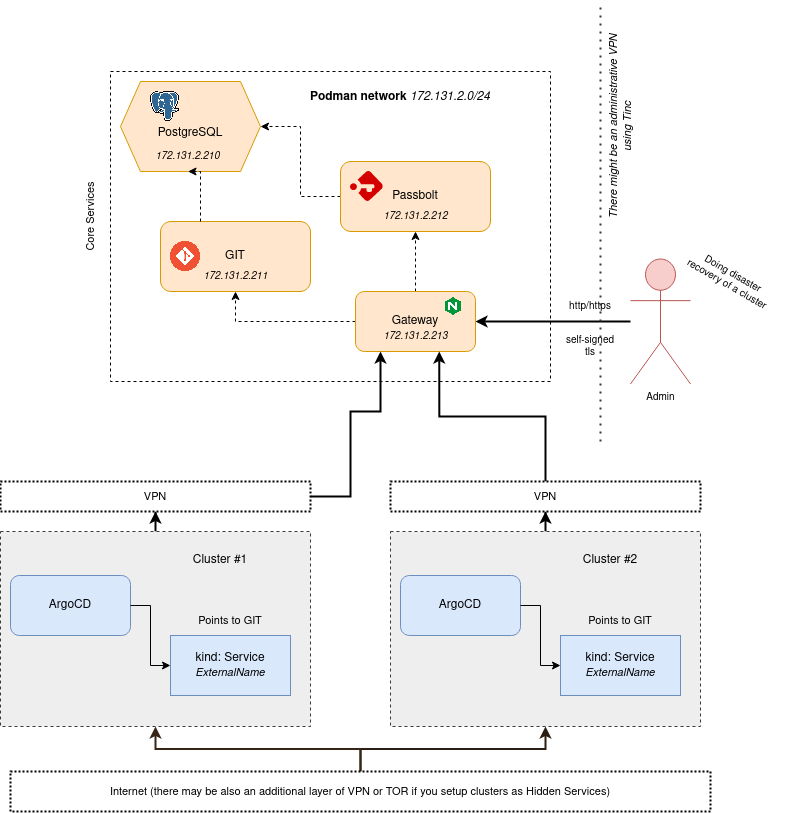

The diagram above was exported from draw.io. Its source (the exported page's mxGraphModel, read from the mxfile embedded in the PNG):
<mxGraphModel dx="2035" dy="1761" grid="1" gridSize="10" guides="1" tooltips="1" connect="1" arrows="1" fold="1" page="1" pageScale="1" pageWidth="850" pageHeight="1100" math="0" shadow="0">
  <root>
    <mxCell id="0" />
    <mxCell id="1" parent="0" />
    <mxCell id="o50BWk1bdx4mHRU1tKoc-6" value="" style="rounded=0;whiteSpace=wrap;html=1;dashed=1;" vertex="1" parent="1">
      <mxGeometry x="70" y="30" width="440" height="310" as="geometry" />
    </mxCell>
    <mxCell id="o50BWk1bdx4mHRU1tKoc-26" style="edgeStyle=orthogonalEdgeStyle;rounded=0;orthogonalLoop=1;jettySize=auto;html=1;entryX=1;entryY=0.5;entryDx=0;entryDy=0;fontSize=10;dashed=1;" edge="1" parent="1" source="o50BWk1bdx4mHRU1tKoc-2" target="o50BWk1bdx4mHRU1tKoc-3">
      <mxGeometry relative="1" as="geometry" />
    </mxCell>
    <mxCell id="o50BWk1bdx4mHRU1tKoc-2" value="Passbolt" style="rounded=1;whiteSpace=wrap;html=1;fillColor=#ffe6cc;strokeColor=#d79b00;" vertex="1" parent="1">
      <mxGeometry x="300" y="120" width="150" height="70" as="geometry" />
    </mxCell>
    <mxCell id="o50BWk1bdx4mHRU1tKoc-19" style="edgeStyle=orthogonalEdgeStyle;rounded=0;orthogonalLoop=1;jettySize=auto;html=1;entryX=0.5;entryY=1;entryDx=0;entryDy=0;fontSize=10;dashed=1;" edge="1" parent="1" source="o50BWk1bdx4mHRU1tKoc-4" target="o50BWk1bdx4mHRU1tKoc-8">
      <mxGeometry relative="1" as="geometry" />
    </mxCell>
    <mxCell id="o50BWk1bdx4mHRU1tKoc-20" style="edgeStyle=orthogonalEdgeStyle;rounded=0;orthogonalLoop=1;jettySize=auto;html=1;entryX=0.5;entryY=1;entryDx=0;entryDy=0;fontSize=10;dashed=1;" edge="1" parent="1" source="o50BWk1bdx4mHRU1tKoc-4" target="o50BWk1bdx4mHRU1tKoc-10">
      <mxGeometry relative="1" as="geometry" />
    </mxCell>
    <mxCell id="o50BWk1bdx4mHRU1tKoc-7" value="&lt;b&gt;Podman network&lt;/b&gt; &lt;i&gt;172.131.2.0/24&lt;/i&gt;" style="text;html=1;strokeColor=none;fillColor=none;align=center;verticalAlign=middle;whiteSpace=wrap;rounded=0;dashed=1;" vertex="1" parent="1">
      <mxGeometry x="260" y="40" width="200" height="30" as="geometry" />
    </mxCell>
    <mxCell id="o50BWk1bdx4mHRU1tKoc-8" value="&lt;font style=&quot;font-size: 10px;&quot;&gt;&lt;i&gt;172.131.2.212&lt;/i&gt;&lt;/font&gt;" style="text;html=1;strokeColor=none;fillColor=none;align=center;verticalAlign=middle;whiteSpace=wrap;rounded=0;dashed=1;" vertex="1" parent="1">
      <mxGeometry x="327.5" y="160" width="95" height="30" as="geometry" />
    </mxCell>
    <mxCell id="o50BWk1bdx4mHRU1tKoc-18" style="edgeStyle=orthogonalEdgeStyle;rounded=0;orthogonalLoop=1;jettySize=auto;html=1;entryX=1;entryY=0.5;entryDx=0;entryDy=0;fontSize=10;strokeWidth=2;" edge="1" parent="1" source="o50BWk1bdx4mHRU1tKoc-13" target="o50BWk1bdx4mHRU1tKoc-4">
      <mxGeometry relative="1" as="geometry">
        <Array as="points">
          <mxPoint x="570" y="280" />
          <mxPoint x="570" y="280" />
        </Array>
      </mxGeometry>
    </mxCell>
    <mxCell id="o50BWk1bdx4mHRU1tKoc-13" value="Admin" style="shape=umlActor;verticalLabelPosition=bottom;verticalAlign=top;html=1;outlineConnect=0;fontSize=10;fillColor=#f8cecc;strokeColor=#b85450;" vertex="1" parent="1">
      <mxGeometry x="590" y="217.5" width="60" height="125" as="geometry" />
    </mxCell>
    <mxCell id="o50BWk1bdx4mHRU1tKoc-22" value="" style="group" vertex="1" connectable="0" parent="1">
      <mxGeometry x="100" y="70" width="380" height="339" as="geometry" />
    </mxCell>
    <mxCell id="o50BWk1bdx4mHRU1tKoc-3" value="&lt;br&gt;&lt;div&gt;PostgreSQL&lt;/div&gt;" style="shape=hexagon;perimeter=hexagonPerimeter2;whiteSpace=wrap;html=1;fixedSize=1;fillColor=#ffe6cc;strokeColor=#d79b00;" vertex="1" parent="o50BWk1bdx4mHRU1tKoc-22">
      <mxGeometry x="-20" y="-30" width="140" height="90" as="geometry" />
    </mxCell>
    <mxCell id="o50BWk1bdx4mHRU1tKoc-11" value="&lt;div&gt;&lt;font style=&quot;font-size: 10px;&quot;&gt;&lt;i&gt;172.131.2.210&lt;/i&gt;&lt;/font&gt;&lt;/div&gt;" style="text;html=1;strokeColor=none;fillColor=none;align=center;verticalAlign=middle;whiteSpace=wrap;rounded=0;dashed=1;" vertex="1" parent="o50BWk1bdx4mHRU1tKoc-22">
      <mxGeometry y="30" width="95" height="30" as="geometry" />
    </mxCell>
    <mxCell id="o50BWk1bdx4mHRU1tKoc-30" value="" style="shape=image;verticalLabelPosition=bottom;labelBackgroundColor=default;verticalAlign=top;aspect=fixed;imageAspect=0;image=https://static.cdnlogo.com/logos/p/5/passbolt.svg;" vertex="1" parent="o50BWk1bdx4mHRU1tKoc-22">
      <mxGeometry x="210" y="60" width="32.57" height="30" as="geometry" />
    </mxCell>
    <mxCell id="o50BWk1bdx4mHRU1tKoc-34" value="" style="shape=image;verticalLabelPosition=bottom;labelBackgroundColor=default;verticalAlign=top;aspect=fixed;imageAspect=0;image=https://upload.wikimedia.org/wikipedia/commons/thumb/2/29/Postgresql_elephant.svg/1985px-Postgresql_elephant.svg.png;" vertex="1" parent="o50BWk1bdx4mHRU1tKoc-22">
      <mxGeometry x="10" y="-20" width="29.08" height="30" as="geometry" />
    </mxCell>
    <mxCell id="o50BWk1bdx4mHRU1tKoc-23" value="" style="group" vertex="1" connectable="0" parent="1">
      <mxGeometry x="315" y="250" width="120.00000000000001" height="60" as="geometry" />
    </mxCell>
    <mxCell id="o50BWk1bdx4mHRU1tKoc-4" value="Gateway" style="rounded=1;whiteSpace=wrap;html=1;fillColor=#ffe6cc;strokeColor=#d79b00;" vertex="1" parent="o50BWk1bdx4mHRU1tKoc-23">
      <mxGeometry width="120" height="60" as="geometry" />
    </mxCell>
    <mxCell id="o50BWk1bdx4mHRU1tKoc-9" value="&lt;font style=&quot;font-size: 10px;&quot;&gt;&lt;i&gt;172.131.2.213&lt;/i&gt;&lt;/font&gt;" style="text;html=1;strokeColor=none;fillColor=none;align=center;verticalAlign=middle;whiteSpace=wrap;rounded=0;dashed=1;" vertex="1" parent="o50BWk1bdx4mHRU1tKoc-23">
      <mxGeometry x="12.5" y="30" width="95" height="30" as="geometry" />
    </mxCell>
    <mxCell id="o50BWk1bdx4mHRU1tKoc-33" value="" style="shape=image;verticalLabelPosition=bottom;labelBackgroundColor=default;verticalAlign=top;aspect=fixed;imageAspect=0;image=https://dwglogo.com/wp-content/uploads/2017/09/3630px-Nginx_logo.png;" vertex="1" parent="o50BWk1bdx4mHRU1tKoc-23">
      <mxGeometry x="76.30000000000001" width="43.7" height="30" as="geometry" />
    </mxCell>
    <mxCell id="o50BWk1bdx4mHRU1tKoc-24" value="" style="group" vertex="1" connectable="0" parent="1">
      <mxGeometry x="120" y="180" width="150" height="70" as="geometry" />
    </mxCell>
    <mxCell id="o50BWk1bdx4mHRU1tKoc-1" value="GIT" style="rounded=1;whiteSpace=wrap;html=1;fillColor=#ffe6cc;strokeColor=#d79b00;" vertex="1" parent="o50BWk1bdx4mHRU1tKoc-24">
      <mxGeometry width="150" height="70" as="geometry" />
    </mxCell>
    <mxCell id="o50BWk1bdx4mHRU1tKoc-10" value="&lt;font style=&quot;font-size: 10px;&quot;&gt;&lt;i&gt;172.131.2.211&lt;/i&gt;&lt;/font&gt;" style="text;html=1;strokeColor=none;fillColor=none;align=center;verticalAlign=middle;whiteSpace=wrap;rounded=0;dashed=1;" vertex="1" parent="o50BWk1bdx4mHRU1tKoc-24">
      <mxGeometry x="27.5" y="40" width="95" height="30" as="geometry" />
    </mxCell>
    <mxCell id="o50BWk1bdx4mHRU1tKoc-32" value="" style="shape=image;verticalLabelPosition=bottom;labelBackgroundColor=default;verticalAlign=top;aspect=fixed;imageAspect=0;image=https://i.pinimg.com/originals/01/e5/00/01e500fca29c045d432b64f285f9c229.png;" vertex="1" parent="o50BWk1bdx4mHRU1tKoc-24">
      <mxGeometry x="10" y="20" width="30" height="30" as="geometry" />
    </mxCell>
    <mxCell id="o50BWk1bdx4mHRU1tKoc-25" style="edgeStyle=orthogonalEdgeStyle;rounded=0;orthogonalLoop=1;jettySize=auto;html=1;entryX=0.5;entryY=1;entryDx=0;entryDy=0;fontSize=10;dashed=1;" edge="1" parent="1" source="o50BWk1bdx4mHRU1tKoc-1" target="o50BWk1bdx4mHRU1tKoc-11">
      <mxGeometry relative="1" as="geometry">
        <Array as="points">
          <mxPoint x="160" y="170" />
          <mxPoint x="160" y="170" />
        </Array>
      </mxGeometry>
    </mxCell>
    <mxCell id="o50BWk1bdx4mHRU1tKoc-27" value="http/https" style="text;html=1;strokeColor=none;fillColor=none;align=center;verticalAlign=middle;whiteSpace=wrap;rounded=0;fontSize=10;" vertex="1" parent="1">
      <mxGeometry x="520" y="250" width="60" height="30" as="geometry" />
    </mxCell>
    <mxCell id="o50BWk1bdx4mHRU1tKoc-28" value="&lt;div&gt;self-signed &lt;br&gt;&lt;/div&gt;&lt;div&gt;tls&lt;br&gt;&lt;/div&gt;" style="text;html=1;strokeColor=none;fillColor=none;align=center;verticalAlign=middle;whiteSpace=wrap;rounded=0;fontSize=10;" vertex="1" parent="1">
      <mxGeometry x="520" y="290" width="60" height="30" as="geometry" />
    </mxCell>
    <mxCell id="o50BWk1bdx4mHRU1tKoc-29" value="Doing disaster recovery of a cluster" style="text;html=1;strokeColor=none;fillColor=none;align=center;verticalAlign=middle;whiteSpace=wrap;rounded=0;fontSize=10;rotation=30;" vertex="1" parent="1">
      <mxGeometry x="640" y="210" width="100" height="55" as="geometry" />
    </mxCell>
    <mxCell id="o50BWk1bdx4mHRU1tKoc-49" style="edgeStyle=orthogonalEdgeStyle;rounded=0;orthogonalLoop=1;jettySize=auto;html=1;entryX=0.5;entryY=1;entryDx=0;entryDy=0;fontSize=11;strokeWidth=2;" edge="1" parent="1" source="o50BWk1bdx4mHRU1tKoc-35" target="o50BWk1bdx4mHRU1tKoc-46">
      <mxGeometry relative="1" as="geometry" />
    </mxCell>
    <mxCell id="o50BWk1bdx4mHRU1tKoc-35" value="" style="rounded=0;whiteSpace=wrap;html=1;dashed=1;fillColor=#eeeeee;strokeColor=#36393d;" vertex="1" parent="1">
      <mxGeometry x="-40" y="490" width="310" height="195" as="geometry" />
    </mxCell>
    <mxCell id="o50BWk1bdx4mHRU1tKoc-36" value="&lt;font style=&quot;font-size: 12px;&quot;&gt;Cluster #1&lt;/font&gt;" style="text;html=1;strokeColor=none;fillColor=none;align=center;verticalAlign=middle;whiteSpace=wrap;rounded=0;fontSize=10;" vertex="1" parent="1">
      <mxGeometry x="150" y="504" width="60" height="30" as="geometry" />
    </mxCell>
    <mxCell id="o50BWk1bdx4mHRU1tKoc-37" value="ArgoCD" style="rounded=1;whiteSpace=wrap;html=1;fontSize=12;fillColor=#dae8fc;strokeColor=#6c8ebf;" vertex="1" parent="1">
      <mxGeometry x="-30" y="534" width="120" height="60" as="geometry" />
    </mxCell>
    <mxCell id="o50BWk1bdx4mHRU1tKoc-38" value="&lt;div&gt;kind: Service&lt;/div&gt;&lt;div style=&quot;font-size: 11px;&quot;&gt;&lt;i&gt;ExternalName&lt;/i&gt;&lt;br&gt;&lt;/div&gt;" style="rounded=0;whiteSpace=wrap;html=1;fontSize=12;fillColor=#dae8fc;strokeColor=#6c8ebf;" vertex="1" parent="1">
      <mxGeometry x="130" y="594" width="120" height="60" as="geometry" />
    </mxCell>
    <mxCell id="o50BWk1bdx4mHRU1tKoc-39" value="" style="edgeStyle=orthogonalEdgeStyle;rounded=0;orthogonalLoop=1;jettySize=auto;html=1;fontSize=12;" edge="1" parent="1" source="o50BWk1bdx4mHRU1tKoc-37" target="o50BWk1bdx4mHRU1tKoc-38">
      <mxGeometry relative="1" as="geometry" />
    </mxCell>
    <mxCell id="o50BWk1bdx4mHRU1tKoc-48" style="edgeStyle=orthogonalEdgeStyle;rounded=0;orthogonalLoop=1;jettySize=auto;html=1;entryX=0.5;entryY=1;entryDx=0;entryDy=0;fontSize=11;strokeWidth=2;" edge="1" parent="1" source="o50BWk1bdx4mHRU1tKoc-41" target="o50BWk1bdx4mHRU1tKoc-47">
      <mxGeometry relative="1" as="geometry" />
    </mxCell>
    <mxCell id="o50BWk1bdx4mHRU1tKoc-41" value="" style="rounded=0;whiteSpace=wrap;html=1;dashed=1;fillColor=#eeeeee;strokeColor=#36393d;" vertex="1" parent="1">
      <mxGeometry x="350" y="490" width="310" height="195" as="geometry" />
    </mxCell>
    <mxCell id="o50BWk1bdx4mHRU1tKoc-42" value="&lt;font style=&quot;font-size: 12px;&quot;&gt;Cluster #2&lt;/font&gt;" style="text;html=1;strokeColor=none;fillColor=none;align=center;verticalAlign=middle;whiteSpace=wrap;rounded=0;fontSize=10;" vertex="1" parent="1">
      <mxGeometry x="540" y="504" width="60" height="30" as="geometry" />
    </mxCell>
    <mxCell id="o50BWk1bdx4mHRU1tKoc-43" value="ArgoCD" style="rounded=1;whiteSpace=wrap;html=1;fontSize=12;fillColor=#dae8fc;strokeColor=#6c8ebf;" vertex="1" parent="1">
      <mxGeometry x="360" y="534" width="120" height="60" as="geometry" />
    </mxCell>
    <mxCell id="o50BWk1bdx4mHRU1tKoc-44" value="&lt;div&gt;kind: Service&lt;/div&gt;&lt;div style=&quot;font-size: 11px;&quot;&gt;&lt;i&gt;ExternalName&lt;/i&gt;&lt;br&gt;&lt;/div&gt;" style="rounded=0;whiteSpace=wrap;html=1;fontSize=12;fillColor=#dae8fc;strokeColor=#6c8ebf;" vertex="1" parent="1">
      <mxGeometry x="520" y="594" width="120" height="60" as="geometry" />
    </mxCell>
    <mxCell id="o50BWk1bdx4mHRU1tKoc-45" value="" style="edgeStyle=orthogonalEdgeStyle;rounded=0;orthogonalLoop=1;jettySize=auto;html=1;fontSize=12;" edge="1" parent="1" source="o50BWk1bdx4mHRU1tKoc-43" target="o50BWk1bdx4mHRU1tKoc-44">
      <mxGeometry relative="1" as="geometry" />
    </mxCell>
    <mxCell id="o50BWk1bdx4mHRU1tKoc-50" style="edgeStyle=orthogonalEdgeStyle;rounded=0;orthogonalLoop=1;jettySize=auto;html=1;fontSize=11;strokeWidth=2;" edge="1" parent="1" source="o50BWk1bdx4mHRU1tKoc-46">
      <mxGeometry relative="1" as="geometry">
        <mxPoint x="340" y="310" as="targetPoint" />
        <Array as="points">
          <mxPoint x="310" y="455" />
          <mxPoint x="310" y="370" />
          <mxPoint x="340" y="370" />
          <mxPoint x="340" y="310" />
        </Array>
      </mxGeometry>
    </mxCell>
    <mxCell id="o50BWk1bdx4mHRU1tKoc-46" value="VPN" style="rounded=0;whiteSpace=wrap;html=1;fontSize=11;fillColor=default;dashed=1;dashPattern=1 1;strokeWidth=2;" vertex="1" parent="1">
      <mxGeometry x="-40" y="440" width="310" height="30" as="geometry" />
    </mxCell>
    <mxCell id="o50BWk1bdx4mHRU1tKoc-51" style="edgeStyle=orthogonalEdgeStyle;rounded=0;orthogonalLoop=1;jettySize=auto;html=1;entryX=0.75;entryY=1;entryDx=0;entryDy=0;fontSize=11;strokeWidth=2;" edge="1" parent="1" source="o50BWk1bdx4mHRU1tKoc-47" target="o50BWk1bdx4mHRU1tKoc-9">
      <mxGeometry relative="1" as="geometry" />
    </mxCell>
    <mxCell id="o50BWk1bdx4mHRU1tKoc-47" value="VPN" style="rounded=0;whiteSpace=wrap;html=1;fontSize=11;fillColor=default;dashed=1;dashPattern=1 1;strokeWidth=2;" vertex="1" parent="1">
      <mxGeometry x="350" y="440" width="310" height="30" as="geometry" />
    </mxCell>
    <mxCell id="o50BWk1bdx4mHRU1tKoc-53" value="Core Services" style="text;html=1;strokeColor=none;fillColor=none;align=center;verticalAlign=middle;whiteSpace=wrap;rounded=0;dashed=1;dashPattern=1 1;fontSize=11;rotation=-90;" vertex="1" parent="1">
      <mxGeometry x="-10" y="160" width="120" height="30" as="geometry" />
    </mxCell>
    <mxCell id="o50BWk1bdx4mHRU1tKoc-61" style="edgeStyle=orthogonalEdgeStyle;rounded=0;orthogonalLoop=1;jettySize=auto;html=1;entryX=0.5;entryY=1;entryDx=0;entryDy=0;fontSize=11;strokeColor=#2B1F13;strokeWidth=2;" edge="1" parent="1" source="o50BWk1bdx4mHRU1tKoc-54" target="o50BWk1bdx4mHRU1tKoc-41">
      <mxGeometry relative="1" as="geometry" />
    </mxCell>
    <mxCell id="o50BWk1bdx4mHRU1tKoc-62" style="edgeStyle=orthogonalEdgeStyle;rounded=0;orthogonalLoop=1;jettySize=auto;html=1;entryX=0.5;entryY=1;entryDx=0;entryDy=0;fontSize=11;strokeColor=#362618;strokeWidth=2;" edge="1" parent="1" source="o50BWk1bdx4mHRU1tKoc-54" target="o50BWk1bdx4mHRU1tKoc-35">
      <mxGeometry relative="1" as="geometry" />
    </mxCell>
    <mxCell id="o50BWk1bdx4mHRU1tKoc-54" value="Internet (there may be also an additional layer of VPN or TOR if you setup clusters as Hidden Services)" style="rounded=0;whiteSpace=wrap;html=1;dashed=1;dashPattern=1 1;fontSize=11;strokeWidth=2;fillColor=default;" vertex="1" parent="1">
      <mxGeometry x="-30" y="730" width="700" height="40" as="geometry" />
    </mxCell>
    <mxCell id="o50BWk1bdx4mHRU1tKoc-55" value="" style="endArrow=none;dashed=1;html=1;dashPattern=1 3;strokeWidth=2;rounded=0;fontSize=11;fillColor=#ffcc99;strokeColor=#36393d;" edge="1" parent="1">
      <mxGeometry width="50" height="50" relative="1" as="geometry">
        <mxPoint x="560" y="400" as="sourcePoint" />
        <mxPoint x="560" y="-40" as="targetPoint" />
      </mxGeometry>
    </mxCell>
    <mxCell id="o50BWk1bdx4mHRU1tKoc-56" value="&lt;div&gt;&lt;i&gt;There might be an administrative VPN&lt;/i&gt;&lt;/div&gt;&lt;div&gt;&lt;i&gt;using Tinc&lt;br&gt;&lt;/i&gt;&lt;/div&gt;" style="text;html=1;strokeColor=none;fillColor=none;align=center;verticalAlign=middle;whiteSpace=wrap;rounded=0;dashed=1;dashPattern=1 1;fontSize=11;rotation=-90;" vertex="1" parent="1">
      <mxGeometry x="455" y="70" width="250" height="30" as="geometry" />
    </mxCell>
    <mxCell id="o50BWk1bdx4mHRU1tKoc-57" value="Points to GIT" style="text;html=1;strokeColor=none;fillColor=none;align=center;verticalAlign=middle;whiteSpace=wrap;rounded=0;dashed=1;dashPattern=1 1;fontSize=11;" vertex="1" parent="1">
      <mxGeometry x="530" y="564" width="100" height="30" as="geometry" />
    </mxCell>
    <mxCell id="o50BWk1bdx4mHRU1tKoc-58" value="Points to GIT" style="text;html=1;strokeColor=none;fillColor=none;align=center;verticalAlign=middle;whiteSpace=wrap;rounded=0;dashed=1;dashPattern=1 1;fontSize=11;" vertex="1" parent="1">
      <mxGeometry x="140" y="564" width="100" height="30" as="geometry" />
    </mxCell>
  </root>
</mxGraphModel>